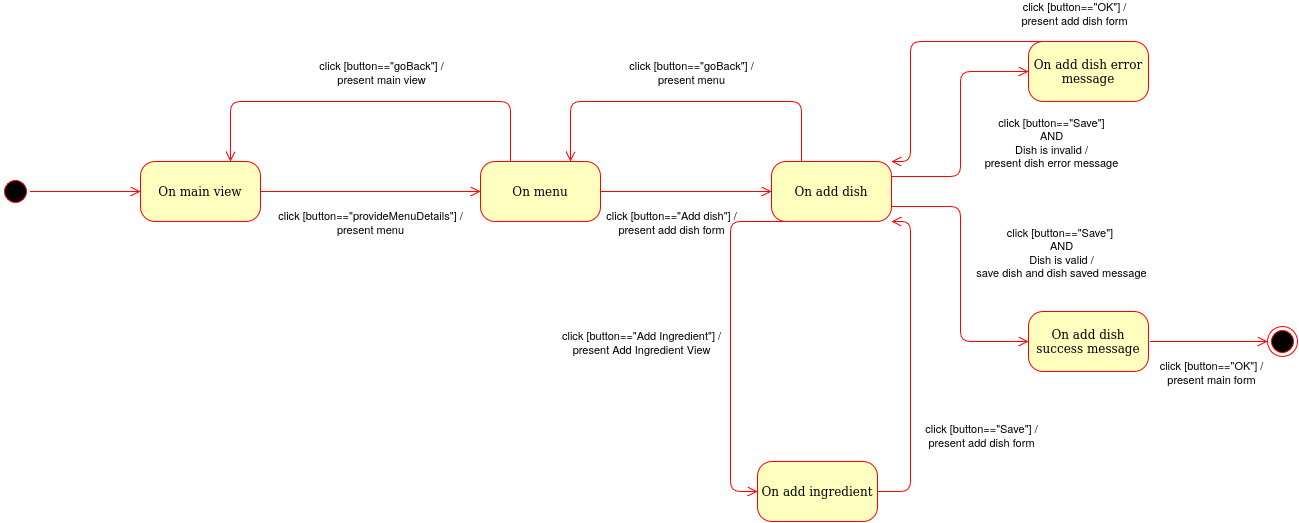

The diagram above was exported from draw.io. Its source (the exported page's mxGraphModel, read from the mxfile embedded in the PNG):
<mxGraphModel dx="736" dy="828" grid="1" gridSize="10" guides="1" tooltips="1" connect="1" arrows="1" fold="1" page="1" pageScale="1" pageWidth="1100" pageHeight="850" background="none" math="0" shadow="0">
  <root>
    <mxCell id="0" />
    <mxCell id="1" parent="0" />
    <mxCell id="Kp22PNdBrsrpWHCdLAGH-1" edge="1" parent="1" source="Kp22PNdBrsrpWHCdLAGH-2" style="edgeStyle=elbowEdgeStyle;html=1;labelBackgroundColor=none;endArrow=open;endSize=8;strokeColor=#ff0000;fontFamily=Verdana;fontSize=12;align=left;" target="Kp22PNdBrsrpWHCdLAGH-7">
      <mxGeometry relative="1" as="geometry" />
    </mxCell>
    <mxCell id="Kp22PNdBrsrpWHCdLAGH-10" connectable="0" parent="Kp22PNdBrsrpWHCdLAGH-1" style="edgeLabel;html=1;align=center;verticalAlign=middle;resizable=0;points=[];" value="&lt;div&gt;click [button==&quot;provideMenuDetails&quot;] /&lt;/div&gt;&lt;div&gt;present menu&lt;/div&gt;" vertex="1">
      <mxGeometry relative="1" x="-0.3433" y="3" as="geometry">
        <mxPoint x="37" y="33" as="offset" />
      </mxGeometry>
    </mxCell>
    <mxCell id="Kp22PNdBrsrpWHCdLAGH-2" parent="1" style="rounded=1;whiteSpace=wrap;html=1;arcSize=24;fillColor=#ffffc0;strokeColor=#ff0000;shadow=0;comic=0;labelBackgroundColor=none;fontFamily=Verdana;fontSize=12;fontColor=#000000;align=center;" value="On main view" vertex="1">
      <mxGeometry height="60" width="120" x="270" y="230" as="geometry" />
    </mxCell>
    <mxCell id="Kp22PNdBrsrpWHCdLAGH-3" parent="1" style="ellipse;html=1;shape=endState;fillColor=#000000;strokeColor=#ff0000;rounded=1;shadow=0;comic=0;labelBackgroundColor=none;fontFamily=Verdana;fontSize=12;fontColor=#000000;align=center;" value="" vertex="1">
      <mxGeometry height="30" width="30" x="1397" y="395" as="geometry" />
    </mxCell>
    <mxCell id="Kp22PNdBrsrpWHCdLAGH-4" edge="1" parent="1" source="Kp22PNdBrsrpWHCdLAGH-5" style="edgeStyle=elbowEdgeStyle;html=1;labelBackgroundColor=none;endArrow=open;endSize=8;strokeColor=#ff0000;fontFamily=Verdana;fontSize=12;align=left;" target="Kp22PNdBrsrpWHCdLAGH-2">
      <mxGeometry relative="1" as="geometry" />
    </mxCell>
    <mxCell id="Kp22PNdBrsrpWHCdLAGH-5" parent="1" style="ellipse;html=1;shape=startState;fillColor=#000000;strokeColor=#ff0000;rounded=1;shadow=0;comic=0;labelBackgroundColor=none;fontFamily=Verdana;fontSize=12;fontColor=#000000;align=center;direction=south;" value="" vertex="1">
      <mxGeometry height="30" width="30" x="130" y="245" as="geometry" />
    </mxCell>
    <mxCell id="Kp22PNdBrsrpWHCdLAGH-6" edge="1" parent="1" source="Kp22PNdBrsrpWHCdLAGH-7" style="edgeStyle=elbowEdgeStyle;html=1;labelBackgroundColor=none;endArrow=open;endSize=8;strokeColor=#ff0000;fontFamily=Verdana;fontSize=12;align=left;" target="Kp22PNdBrsrpWHCdLAGH-9">
      <mxGeometry relative="1" as="geometry" />
    </mxCell>
    <mxCell id="Kp22PNdBrsrpWHCdLAGH-12" connectable="0" parent="Kp22PNdBrsrpWHCdLAGH-6" style="edgeLabel;html=1;align=center;verticalAlign=middle;resizable=0;points=[];" value="&lt;div&gt;click [button==&quot;Add dish&quot;] /&lt;/div&gt;&lt;div&gt;present add dish form&lt;/div&gt;" vertex="1">
      <mxGeometry relative="1" x="-0.4404" y="-5" as="geometry">
        <mxPoint x="22" y="25" as="offset" />
      </mxGeometry>
    </mxCell>
    <mxCell id="Kp22PNdBrsrpWHCdLAGH-7" parent="1" style="rounded=1;whiteSpace=wrap;html=1;arcSize=24;fillColor=#ffffc0;strokeColor=#ff0000;shadow=0;comic=0;labelBackgroundColor=none;fontFamily=Verdana;fontSize=12;fontColor=#000000;align=center;" value="On menu" vertex="1">
      <mxGeometry height="60" width="120" x="610" y="230" as="geometry" />
    </mxCell>
    <mxCell id="Kp22PNdBrsrpWHCdLAGH-8" edge="1" parent="1" style="edgeStyle=elbowEdgeStyle;html=1;labelBackgroundColor=none;endArrow=open;endSize=8;strokeColor=#ff0000;fontFamily=Verdana;fontSize=12;align=left;" target="Kp22PNdBrsrpWHCdLAGH-3">
      <mxGeometry relative="1" as="geometry">
        <mxPoint x="1280" y="410" as="sourcePoint" />
      </mxGeometry>
    </mxCell>
    <mxCell id="vWQ65Oo11ldLp-_yhXZI-17" connectable="0" parent="Kp22PNdBrsrpWHCdLAGH-8" style="edgeLabel;html=1;align=center;verticalAlign=middle;resizable=0;points=[];" value="&lt;div&gt;click [button==&quot;OK&quot;] /&lt;/div&gt;&lt;div&gt;present main form&lt;/div&gt;" vertex="1">
      <mxGeometry relative="1" x="-0.2308" y="1" as="geometry">
        <mxPoint x="15" y="31" as="offset" />
      </mxGeometry>
    </mxCell>
    <mxCell id="Kp22PNdBrsrpWHCdLAGH-9" parent="1" style="rounded=1;whiteSpace=wrap;html=1;arcSize=24;fillColor=#ffffc0;strokeColor=#ff0000;shadow=0;comic=0;labelBackgroundColor=none;fontFamily=Verdana;fontSize=12;fontColor=#000000;align=center;" value="On add dish" vertex="1">
      <mxGeometry height="60" width="120" x="901" y="230" as="geometry" />
    </mxCell>
    <mxCell id="Kp22PNdBrsrpWHCdLAGH-11" edge="1" parent="1" source="Kp22PNdBrsrpWHCdLAGH-7" style="edgeStyle=elbowEdgeStyle;html=1;labelBackgroundColor=none;endArrow=open;endSize=8;strokeColor=#ff0000;fontFamily=Verdana;fontSize=12;align=left;exitX=0.25;exitY=0;exitDx=0;exitDy=0;entryX=0.75;entryY=0;entryDx=0;entryDy=0;" target="Kp22PNdBrsrpWHCdLAGH-2">
      <mxGeometry relative="1" as="geometry">
        <Array as="points">
          <mxPoint x="526.53" y="170" />
        </Array>
        <mxPoint x="620" y="380" as="sourcePoint" />
        <mxPoint x="739" y="380" as="targetPoint" />
      </mxGeometry>
    </mxCell>
    <mxCell id="Kp22PNdBrsrpWHCdLAGH-13" edge="1" parent="1" source="Kp22PNdBrsrpWHCdLAGH-9" style="edgeStyle=elbowEdgeStyle;html=1;labelBackgroundColor=none;endArrow=open;endSize=8;strokeColor=#ff0000;fontFamily=Verdana;fontSize=12;align=left;exitX=0.25;exitY=0;exitDx=0;exitDy=0;entryX=0.75;entryY=0;entryDx=0;entryDy=0;" target="Kp22PNdBrsrpWHCdLAGH-7">
      <mxGeometry relative="1" as="geometry">
        <Array as="points">
          <mxPoint x="810" y="170" />
        </Array>
        <mxPoint x="960" y="160" as="sourcePoint" />
        <mxPoint x="680" y="160" as="targetPoint" />
      </mxGeometry>
    </mxCell>
    <mxCell id="Kp22PNdBrsrpWHCdLAGH-14" connectable="0" parent="1" style="edgeLabel;html=1;align=center;verticalAlign=middle;resizable=0;points=[];" value="&lt;div&gt;click [button==&quot;goBack&quot;] /&lt;/div&gt;&lt;div&gt;present main view&lt;/div&gt;" vertex="1">
      <mxGeometry x="510" y="140" as="geometry" />
    </mxCell>
    <mxCell id="Kp22PNdBrsrpWHCdLAGH-15" connectable="0" parent="1" style="edgeLabel;html=1;align=center;verticalAlign=middle;resizable=0;points=[];" value="&lt;div&gt;click [button==&quot;goBack&quot;] /&lt;/div&gt;&lt;div&gt;present menu&lt;/div&gt;" vertex="1">
      <mxGeometry x="820" y="140" as="geometry" />
    </mxCell>
    <mxCell id="vWQ65Oo11ldLp-_yhXZI-1" parent="1" style="rounded=1;whiteSpace=wrap;html=1;arcSize=24;fillColor=#ffffc0;strokeColor=#ff0000;shadow=0;comic=0;labelBackgroundColor=none;fontFamily=Verdana;fontSize=12;fontColor=#000000;align=center;" value="&lt;div&gt;On add dish success message&lt;/div&gt;" vertex="1">
      <mxGeometry height="60" width="120" x="1158" y="380" as="geometry" />
    </mxCell>
    <mxCell id="vWQ65Oo11ldLp-_yhXZI-2" edge="1" parent="1" source="Kp22PNdBrsrpWHCdLAGH-9" style="edgeStyle=elbowEdgeStyle;html=1;labelBackgroundColor=none;endArrow=open;endSize=8;strokeColor=#ff0000;fontFamily=Verdana;fontSize=12;align=left;exitX=1;exitY=0.75;exitDx=0;exitDy=0;entryX=0;entryY=0.5;entryDx=0;entryDy=0;" target="vWQ65Oo11ldLp-_yhXZI-1">
      <mxGeometry relative="1" as="geometry">
        <mxPoint x="920" y="300" as="sourcePoint" />
        <mxPoint x="1091" y="300" as="targetPoint" />
      </mxGeometry>
    </mxCell>
    <mxCell id="vWQ65Oo11ldLp-_yhXZI-3" connectable="0" parent="vWQ65Oo11ldLp-_yhXZI-2" style="edgeLabel;html=1;align=center;verticalAlign=middle;resizable=0;points=[];" value="&lt;div&gt;click [button==&quot;Save&quot;]&amp;nbsp;&lt;/div&gt;&lt;div&gt;AND&lt;/div&gt;&lt;div&gt;Dish is valid /&lt;/div&gt;&lt;div&gt;save dish and dish saved message&lt;/div&gt;" vertex="1">
      <mxGeometry relative="1" x="-0.4404" y="-5" as="geometry">
        <mxPoint x="105" y="38" as="offset" />
      </mxGeometry>
    </mxCell>
    <mxCell id="vWQ65Oo11ldLp-_yhXZI-7" parent="1" style="rounded=1;whiteSpace=wrap;html=1;arcSize=24;fillColor=#ffffc0;strokeColor=#ff0000;shadow=0;comic=0;labelBackgroundColor=none;fontFamily=Verdana;fontSize=12;fontColor=#000000;align=center;" value="&lt;div&gt;On add dish error message&lt;/div&gt;" vertex="1">
      <mxGeometry height="60" width="120" x="1158" y="110" as="geometry" />
    </mxCell>
    <mxCell id="vWQ65Oo11ldLp-_yhXZI-8" edge="1" parent="1" source="Kp22PNdBrsrpWHCdLAGH-9" style="edgeStyle=elbowEdgeStyle;html=1;labelBackgroundColor=none;endArrow=open;endSize=8;strokeColor=#ff0000;fontFamily=Verdana;fontSize=12;align=left;exitX=1;exitY=0.25;exitDx=0;exitDy=0;entryX=0;entryY=0.5;entryDx=0;entryDy=0;" target="vWQ65Oo11ldLp-_yhXZI-7">
      <mxGeometry relative="1" as="geometry">
        <mxPoint x="1040" y="10" as="sourcePoint" />
        <mxPoint x="1170" y="20" as="targetPoint" />
      </mxGeometry>
    </mxCell>
    <mxCell id="vWQ65Oo11ldLp-_yhXZI-9" connectable="0" parent="vWQ65Oo11ldLp-_yhXZI-8" style="edgeLabel;html=1;align=center;verticalAlign=middle;resizable=0;points=[];" value="&lt;div&gt;click [button==&quot;Save&quot;]&lt;/div&gt;&lt;div&gt;AND&lt;/div&gt;&lt;div&gt;Dish is invalid /&lt;/div&gt;&lt;div&gt;present dish error message&lt;/div&gt;" vertex="1">
      <mxGeometry relative="1" x="-0.4404" y="-5" as="geometry">
        <mxPoint x="91" y="-40" as="offset" />
      </mxGeometry>
    </mxCell>
    <mxCell id="vWQ65Oo11ldLp-_yhXZI-10" parent="1" style="rounded=1;whiteSpace=wrap;html=1;arcSize=24;fillColor=#ffffc0;strokeColor=#ff0000;shadow=0;comic=0;labelBackgroundColor=none;fontFamily=Verdana;fontSize=12;fontColor=#000000;align=center;" value="On add ingredient" vertex="1">
      <mxGeometry height="60" width="120" x="887" y="530" as="geometry" />
    </mxCell>
    <mxCell id="vWQ65Oo11ldLp-_yhXZI-11" edge="1" parent="1" source="Kp22PNdBrsrpWHCdLAGH-9" style="edgeStyle=elbowEdgeStyle;html=1;labelBackgroundColor=none;endArrow=open;endSize=8;strokeColor=#ff0000;fontFamily=Verdana;fontSize=12;align=left;exitX=0.25;exitY=1;exitDx=0;exitDy=0;entryX=0;entryY=0.5;entryDx=0;entryDy=0;" target="vWQ65Oo11ldLp-_yhXZI-10">
      <mxGeometry relative="1" as="geometry">
        <Array as="points">
          <mxPoint x="860" y="430" />
        </Array>
        <mxPoint x="1050" y="355" as="sourcePoint" />
        <mxPoint x="909" y="520" as="targetPoint" />
      </mxGeometry>
    </mxCell>
    <mxCell id="vWQ65Oo11ldLp-_yhXZI-12" connectable="0" parent="vWQ65Oo11ldLp-_yhXZI-11" style="edgeLabel;html=1;align=center;verticalAlign=middle;resizable=0;points=[];" value="&lt;div&gt;click [button==&quot;Add Ingredient&quot;] /&lt;/div&gt;&lt;div&gt;present Add Ingredient View&lt;/div&gt;" vertex="1">
      <mxGeometry relative="1" x="-0.4404" y="-5" as="geometry">
        <mxPoint x="-85" y="88" as="offset" />
      </mxGeometry>
    </mxCell>
    <mxCell id="vWQ65Oo11ldLp-_yhXZI-13" edge="1" parent="1" source="vWQ65Oo11ldLp-_yhXZI-10" style="edgeStyle=elbowEdgeStyle;html=1;labelBackgroundColor=none;endArrow=open;endSize=8;strokeColor=#ff0000;fontFamily=Verdana;fontSize=12;align=left;exitX=1;exitY=0.5;exitDx=0;exitDy=0;entryX=1;entryY=1;entryDx=0;entryDy=0;" target="Kp22PNdBrsrpWHCdLAGH-9">
      <mxGeometry relative="1" as="geometry">
        <Array as="points">
          <mxPoint x="1040" y="430" />
        </Array>
        <mxPoint x="1070" y="530" as="sourcePoint" />
        <mxPoint x="1149" y="650" as="targetPoint" />
      </mxGeometry>
    </mxCell>
    <mxCell id="vWQ65Oo11ldLp-_yhXZI-14" connectable="0" parent="vWQ65Oo11ldLp-_yhXZI-13" style="edgeLabel;html=1;align=center;verticalAlign=middle;resizable=0;points=[];" value="&lt;div&gt;click [button==&quot;Save&quot;] /&lt;/div&gt;&lt;div&gt;present add dish form&lt;/div&gt;" vertex="1">
      <mxGeometry relative="1" x="-0.4404" y="-5" as="geometry">
        <mxPoint x="65" as="offset" />
      </mxGeometry>
    </mxCell>
    <mxCell id="vWQ65Oo11ldLp-_yhXZI-15" edge="1" parent="1" source="vWQ65Oo11ldLp-_yhXZI-7" style="edgeStyle=elbowEdgeStyle;html=1;labelBackgroundColor=none;endArrow=open;endSize=8;strokeColor=#ff0000;fontFamily=Verdana;fontSize=12;align=left;exitX=0.5;exitY=0;exitDx=0;exitDy=0;entryX=1;entryY=0;entryDx=0;entryDy=0;" target="Kp22PNdBrsrpWHCdLAGH-9">
      <mxGeometry relative="1" as="geometry">
        <Array as="points">
          <mxPoint x="1040" y="170" />
        </Array>
        <mxPoint x="1140" y="305" as="sourcePoint" />
        <mxPoint x="1277" y="200" as="targetPoint" />
      </mxGeometry>
    </mxCell>
    <mxCell id="vWQ65Oo11ldLp-_yhXZI-16" connectable="0" parent="vWQ65Oo11ldLp-_yhXZI-15" style="edgeLabel;html=1;align=center;verticalAlign=middle;resizable=0;points=[];" value="&lt;div&gt;click [button==&quot;OK&quot;] /&lt;/div&gt;&lt;div&gt;present add dish form&lt;/div&gt;" vertex="1">
      <mxGeometry relative="1" x="-0.4404" y="-5" as="geometry">
        <mxPoint x="74" y="-24" as="offset" />
      </mxGeometry>
    </mxCell>
  </root>
</mxGraphModel>